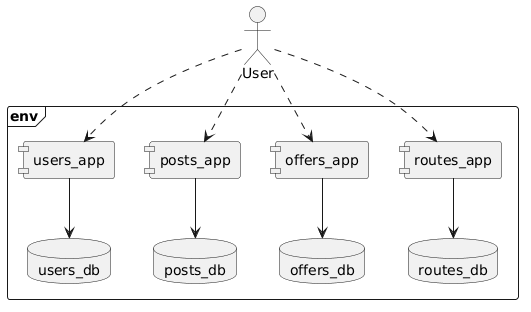

The diagram above was rendered by PlantUML. Its source (embedded in the PNG):
@startuml

skinparam componentStyle uml1

actor "User" as user

frame "env" {
    component users_app
    database users_db

    component posts_app
    database posts_db

    component offers_app
    database offers_db

    component routes_app
    database routes_db

    users_app --> users_db
    posts_app --> posts_db
    offers_app --> offers_db
    routes_app --> routes_db

  }

user ..> users_app
user ..> posts_app
user ..> offers_app
user ..> routes_app




@enduml